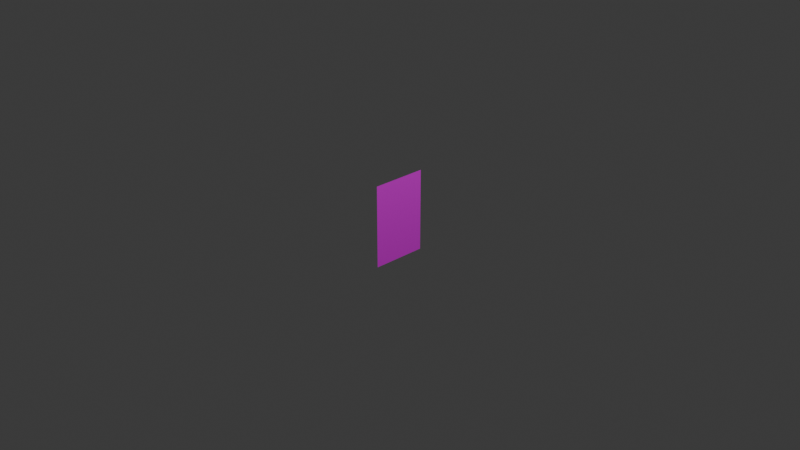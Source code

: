 # Source: poster.blend  (saved by Blender 4.1.23; exported with 4.5.12 LTS)
import bpy
from mathutils import Matrix  # noqa: F401  (used for matrix-valued properties, if any)

bpy.ops.wm.read_factory_settings(use_empty=True)
scene = bpy.context.scene
scene.name = 'Scene'

# ---- collections
col_collection = bpy.data.collections.new('Collection'); scene.collection.children.link(col_collection)

# ---- images (referenced by path relative to the original .blend; pixels are not part of the script)
import os
ASSET_DIR = os.environ.get("B2B_ASSET_DIR", "")  # directory of the original .blend (textures are referenced by path, not embedded)
HERE = os.path.dirname(os.path.abspath(__file__))  # packed textures are extracted next to this script under _unpacked/

def load_image(name, relpath, width, height, colorspace="sRGB"):
    """Load a texture the original file referenced (path relative to the .blend, or extracted next to this script)."""
    p = next((c for c in (os.path.join(HERE, relpath), os.path.join(ASSET_DIR, relpath)) if relpath and os.path.exists(c)), "")
    if p:
        img = bpy.data.images.load(p, check_existing=True)
        img.name = name
    else:  # same state as the original file: an image datablock whose file is absent (Cycles renders it pink)
        img = bpy.data.images.new(name, width, height)
        img.source = "FILE"
        img.filepath = "//" + (relpath or name)
    img.colorspace_settings.name = colorspace
    return img
img_poster_biohazard_png = load_image('poster_biohazard.png', 'poster_biohazard.png', 1024, 1024, 'sRGB')

# ---- materials (node trees are filled in below, after node groups)
mat_poster = bpy.data.materials.new('poster')
mat_poster.use_transparent_shadow = False

# ---- material node trees
mat_poster.use_nodes = True; mat_poster.node_tree.nodes.clear()
_N = mat_poster.node_tree.nodes; _L = mat_poster.node_tree.links
n0 = _N.new('ShaderNodeBsdfPrincipled'); n0.name = 'Principled BSDF'; n0.location = (10, 300)
n0.inputs[2].default_value = 1.0
n1 = _N.new('ShaderNodeOutputMaterial'); n1.name = 'Material Output'; n1.location = (300, 300)
n2 = _N.new('ShaderNodeTexImage'); n2.name = 'Image Texture'; n2.location = (-399, 109)
n2.image = img_poster_biohazard_png
_L.new(n0.outputs[0], n1.inputs[0])
_L.new(n2.outputs[0], n0.inputs[0])
n1.is_active_output = True

# ---- world
world_world = bpy.data.worlds.new('World'); scene.world = world_world
world_world.use_nodes = True; world_world.node_tree.nodes.clear()
_N = world_world.node_tree.nodes; _L = world_world.node_tree.links
n0 = _N.new('ShaderNodeOutputWorld'); n0.name = 'World Output'; n0.location = (300, 300)
n1 = _N.new('ShaderNodeBackground'); n1.name = 'Background'; n1.location = (10, 300)
n1.inputs[0].default_value = (0.05088, 0.05088, 0.05088, 1.0)
_L.new(n1.outputs[0], n0.inputs[0])
n0.is_active_output = True
world_world.color = (0.05088, 0.05088, 0.05088)
world_world.use_sun_shadow = False
world_world.sun_shadow_jitter_overblur = 0.0

# ---- cameras
cam_camera = bpy.data.cameras.new('Camera')
cam_camera.clip_end = 100.0
cam_camera.ortho_scale = 7.314

# ---- lights
light_light = bpy.data.lights.new('Light', 'POINT')
light_light.transmission_factor = 0.0
light_light.energy = 1000.0
light_light.shadow_soft_size = 0.1
light_light.shadow_maximum_resolution = 0.006
light_light.use_absolute_resolution = True

# ---- meshes
me_plane = bpy.data.meshes.new('Plane')
me_plane.from_pydata([(-0.5, -0.5, 0.0), (0.5, -0.5, 0.0), (-0.5, 0.5, 0.0), (0.5, 0.5, 0.0)], [], [(0, 1, 3, 2)])
_uv = me_plane.uv_layers.new(name='UVMap')
_uv.uv.foreach_set('vector', [1.192e-07, 1.0, -1.192e-07, 0.0, 1.0, 0.0, 1.0, 1.0])
me_plane.materials.append(mat_poster)
me_plane.update()

# ---- objects
ob_light = bpy.data.objects.new('Light', light_light)
ob_camera = bpy.data.objects.new('Camera', cam_camera)
ob_plane = bpy.data.objects.new('Plane', me_plane)

# ---- transforms, parenting, visibility, modifiers, constraints
ob_light.location = (4.076, 1.005, 5.904)
ob_light.rotation_euler = (0.6503, 0.05522, 1.866)
ob_light.lock_rotations_4d = False
ob_light.empty_display_type = 'ARROWS'
ob_light.color = (0.0, 0.0, 0.0, 0.0)
ob_light.lineart.crease_threshold = 0.0
ob_camera.location = (7.359, -6.926, 4.958)
ob_camera.rotation_euler = (1.109, 0.0, 0.8149)
ob_camera.lock_rotations_4d = False
ob_camera.empty_display_type = 'ARROWS'
ob_camera.color = (0.0, 0.0, 0.0, 0.0)
ob_camera.display_type = 'WIRE'
ob_camera.lineart.crease_threshold = 0.0
ob_plane.location = (0.0, 0.0, 0.0)
ob_plane.rotation_euler = (0.0, 1.571, 0.0)
ob_plane.scale = (0.9, 0.6, 1.0)

# ---- collection membership
col_collection.objects.link(ob_light)
col_collection.objects.link(ob_camera)
col_collection.objects.link(ob_plane)

# ---- scene / render settings (as saved in the file)
scene.camera = ob_camera
scene.frame_start = 1; scene.frame_end = 250; scene.frame_set(1)
scene.render.engine = 'BLENDER_EEVEE_NEXT'
scene.cycles.sampling_pattern = 'TABULATED_SOBOL'
scene.eevee.ray_tracing_options.trace_max_roughness = 0.0
bpy.context.view_layer.update()

